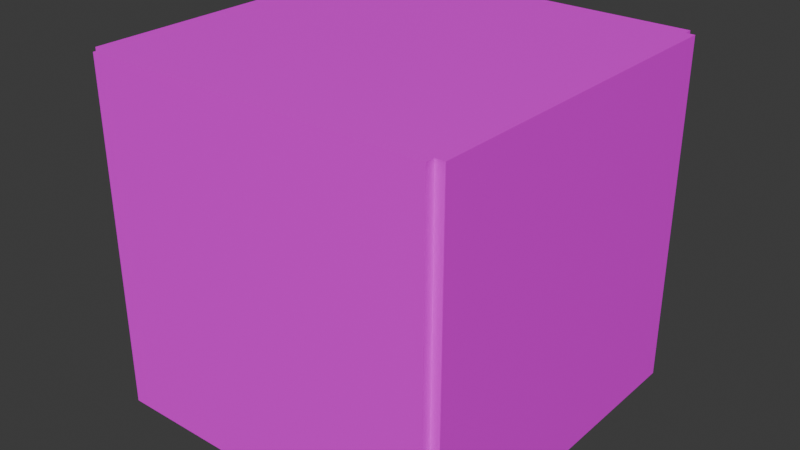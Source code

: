 # Source: DeadEnd.blend  (saved by Blender 4.5.90; exported with 4.5.12 LTS)
import bpy
from mathutils import Matrix  # noqa: F401  (used for matrix-valued properties, if any)

bpy.ops.wm.read_factory_settings(use_empty=True)
scene = bpy.context.scene
scene.name = 'Scene'

# ---- collections
col_collection = bpy.data.collections.new('Collection'); scene.collection.children.link(col_collection)

# ---- images (referenced by path relative to the original .blend; pixels are not part of the script)
import os
ASSET_DIR = os.environ.get("B2B_ASSET_DIR", "")  # directory of the original .blend (textures are referenced by path, not embedded)
HERE = os.path.dirname(os.path.abspath(__file__))  # packed textures are extracted next to this script under _unpacked/

def load_image(name, relpath, width, height, colorspace="sRGB"):
    """Load a texture the original file referenced (path relative to the .blend, or extracted next to this script)."""
    p = next((c for c in (os.path.join(HERE, relpath), os.path.join(ASSET_DIR, relpath)) if relpath and os.path.exists(c)), "")
    if p:
        img = bpy.data.images.load(p, check_existing=True)
        img.name = name
    else:  # same state as the original file: an image datablock whose file is absent (Cycles renders it pink)
        img = bpy.data.images.new(name, width, height)
        img.source = "FILE"
        img.filepath = "//" + (relpath or name)
    img.colorspace_settings.name = colorspace
    return img
img_9_concrete_dirt_plates_wall_texture_seamless_jpg = load_image('9-concrete-dirt-plates-wall-texture-seamless.jpg', '9-concrete-dirt-plates-wall-texture-seamless.jpg', 1024, 1024, 'sRGB')
img_download_jpg = load_image('download.jpg', 'download.jpg', 1024, 1024, 'sRGB')
img_istockphoto_615119312_612x612_jpg = load_image('istockphoto-615119312-612x612.jpg', 'istockphoto-615119312-612x612.jpg', 1024, 1024, 'sRGB')

# ---- materials (node trees are filled in below, after node groups)
mat_wall = bpy.data.materials.new('Wall')
mat_floor = bpy.data.materials.new('Floor')
mat_ceiling = bpy.data.materials.new('Ceiling')

# ---- material node trees
mat_wall.use_nodes = True; mat_wall.node_tree.nodes.clear()
_N = mat_wall.node_tree.nodes; _L = mat_wall.node_tree.links
n0 = _N.new('ShaderNodeBsdfPrincipled'); n0.name = 'Principled BSDF'; n0.location = (-200, 100)
n1 = _N.new('ShaderNodeOutputMaterial'); n1.name = 'Material Output'; n1.location = (200, 100)
n2 = _N.new('ShaderNodeTexImage'); n2.name = 'Image Texture'; n2.location = (-490, 80)
n2.image = img_9_concrete_dirt_plates_wall_texture_seamless_jpg
_L.new(n0.outputs[0], n1.inputs[0])
_L.new(n2.outputs[0], n0.inputs[0])
n1.is_active_output = True
mat_floor.use_nodes = True; mat_floor.node_tree.nodes.clear()
_N = mat_floor.node_tree.nodes; _L = mat_floor.node_tree.links
n0 = _N.new('ShaderNodeBsdfPrincipled'); n0.name = 'Principled BSDF'; n0.location = (-200, 100)
n1 = _N.new('ShaderNodeOutputMaterial'); n1.name = 'Material Output'; n1.location = (200, 100)
n2 = _N.new('ShaderNodeTexImage'); n2.name = 'Image Texture'; n2.location = (-490, 80)
n2.image = img_download_jpg
_L.new(n0.outputs[0], n1.inputs[0])
_L.new(n2.outputs[0], n0.inputs[0])
n1.is_active_output = True
mat_ceiling.use_nodes = True; mat_ceiling.node_tree.nodes.clear()
_N = mat_ceiling.node_tree.nodes; _L = mat_ceiling.node_tree.links
n0 = _N.new('ShaderNodeBsdfPrincipled'); n0.name = 'Principled BSDF'; n0.location = (-200, 100)
n1 = _N.new('ShaderNodeOutputMaterial'); n1.name = 'Material Output'; n1.location = (200, 100)
n2 = _N.new('ShaderNodeTexImage'); n2.name = 'Image Texture'; n2.location = (-490, 80)
n2.image = img_istockphoto_615119312_612x612_jpg
_L.new(n0.outputs[0], n1.inputs[0])
_L.new(n2.outputs[0], n0.inputs[0])
n1.is_active_output = True

# ---- world
world_world = bpy.data.worlds.new('World'); scene.world = world_world
world_world.use_nodes = True; world_world.node_tree.nodes.clear()
_N = world_world.node_tree.nodes; _L = world_world.node_tree.links
n0 = _N.new('ShaderNodeOutputWorld'); n0.name = 'World Output'; n0.location = (200, 100)
n1 = _N.new('ShaderNodeBackground'); n1.name = 'Background'; n1.location = (-200, 100)
n1.inputs[0].default_value = (0.05088, 0.05088, 0.05088, 1.0)
_L.new(n1.outputs[0], n0.inputs[0])
n0.is_active_output = True
world_world.color = (0.05088, 0.05088, 0.05088)
world_world.sun_shadow_jitter_overblur = 0.0

# ---- meshes
me_cube_013 = bpy.data.meshes.new('Cube.013')
me_cube_013.from_pydata([(-0.475, -0.475, 0.25), (-0.475, 0.475, 0.25), (0.475, -0.475, 0.25), (0.475, 0.475, 0.25), (-0.475, 0.475, 9.75), (0.475, 0.475, 9.75), (0.475, -0.475, 9.75), (-0.475, -0.475, 9.75), (-0.475, -0.5, 0.25), (0.475, -0.5, 0.25), (0.475, -0.5, 9.75), (-0.475, -0.5, 9.75), (0.5, -0.475, 0.25), (0.5, 0.475, 0.25), (0.5, 0.475, 9.75), (0.5, -0.475, 9.75), (-0.475, 0.5, 0.25), (0.475, 0.5, 0.25), (-0.475, 0.5, 9.75), (0.475, 0.5, 9.75), (-0.5, -0.475, 0.25), (-0.5, 0.475, 0.25), (-0.5, 0.475, 9.75), (-0.5, -0.475, 9.75)], [], [(6, 2, 9, 10), (7, 11, 8, 0), (2, 6, 15, 12), (5, 3, 13, 14), (4, 1, 16, 18), (3, 5, 19, 17), (1, 4, 22, 21), (0, 20, 23, 7), (17, 19, 18, 16), (2, 12, 13, 3, 17, 16, 1, 21, 20, 0, 8, 9), (7, 23, 22, 4, 18, 19, 5, 14, 15, 6, 10, 11), (12, 15, 14, 13), (8, 11, 10, 9)])
me_cube_013.polygons.foreach_set('material_index', [0, 0, 0, 0, 0, 0, 0, 0, 0, 1, 2, 0, 0])
_uv = me_cube_013.uv_layers.new(name='UVMap')
_uv.uv.foreach_set('vector', [0.2079, 0.0, 0.2079, 1.0, 0.2053, 1.0, 0.2053, 0.0, 0.2079, 0.0, 0.2105, 0.0, 0.2105, 1.0, 0.2079, 1.0, 0.2105, 1.0, 0.2105, 0.0, 0.2132, 0.0, 0.2132, 1.0, 0.2158, 0.0, 0.2158, 1.0, 0.2132, 1.0, 0.2132, 0.0, 0.2184, 0.0, 0.2184, 1.0, 0.2158, 1.0, 0.2158, 0.0, 0.2184, 1.0, 0.2184, 0.0, 0.2211, 0.0, 0.2211, 1.0, 0.2211, 1.0, 0.2211, 0.0, 0.2237, 0.0, 0.2237, 1.0, 0.2263, 1.0, 0.2237, 1.0, 0.2237, 0.0, 0.2263, 0.0, 0.0, 1.0, 0.0, 0.0, 1.0, 0.0, 1.0, 1.0, -0.95, -0.95, -0.95, -1.0, 1.95, -1.0, 1.95, -0.95, 2.0, -0.95, 2.0, 1.95, 1.95, 1.95, 1.95, 2.0, -0.95, 2.0, -0.95, 1.95, -1.0, 1.95, -1.0, -0.95, -0.95, -0.95, -0.95, -1.0, 1.95, -1.0, 1.95, -0.95, 2.0, -0.95, 2.0, 1.95, 1.95, 1.95, 1.95, 2.0, -0.95, 2.0, -0.95, 1.95, -1.0, 1.95, -1.0, -0.95, 0.0, 1.0, 0.0, 0.0, 1.0, 0.0, 1.0, 1.0, 0.0, 1.0, 0.0, 0.0, 1.0, 0.0, 1.0, 1.0])
me_cube_013.materials.append(mat_wall)
me_cube_013.materials.append(mat_floor)
me_cube_013.materials.append(mat_ceiling)
me_cube_013.update()

# ---- objects
ob_room = bpy.data.objects.new('Room', me_cube_013)

# ---- transforms, parenting, visibility, modifiers, constraints
ob_room.location = (0.0, 0.0, 0.0)
ob_room.scale = (2.0, 2.0, 0.2)

# ---- collection membership
col_collection.objects.link(ob_room)

# ---- scene / render settings (as saved in the file)
scene.frame_start = 1; scene.frame_end = 250; scene.frame_set(36)
scene.render.engine = 'BLENDER_EEVEE_NEXT'
bpy.context.view_layer.update()

# ---- added for rendering (the .blend has no active camera and no usable light): camera, sun
cam_auto = bpy.data.cameras.new('AutoCamera')
cam_auto.lens = 50.0
cam_auto.sensor_width = 36.0
cam_auto.clip_end = 1000.0
ob_auto_camera = bpy.data.objects.new('AutoCamera', cam_auto)
scene.collection.objects.link(ob_auto_camera)
ob_auto_camera.location = (3.15256, -3.78307, 3.52205)
ob_auto_camera.rotation_euler = (1.09748, -7.21219e-08, 0.694738)
scene.camera = ob_auto_camera
light_auto_sun = bpy.data.lights.new('AutoSun', 'SUN')
light_auto_sun.energy = 3.0
light_auto_sun.angle = 0.0523599
ob_auto_sun = bpy.data.objects.new('AutoSun', light_auto_sun)
scene.collection.objects.link(ob_auto_sun)
ob_auto_sun.rotation_euler = (0.872665, 0.174533, 0.523599)
bpy.context.view_layer.update()
